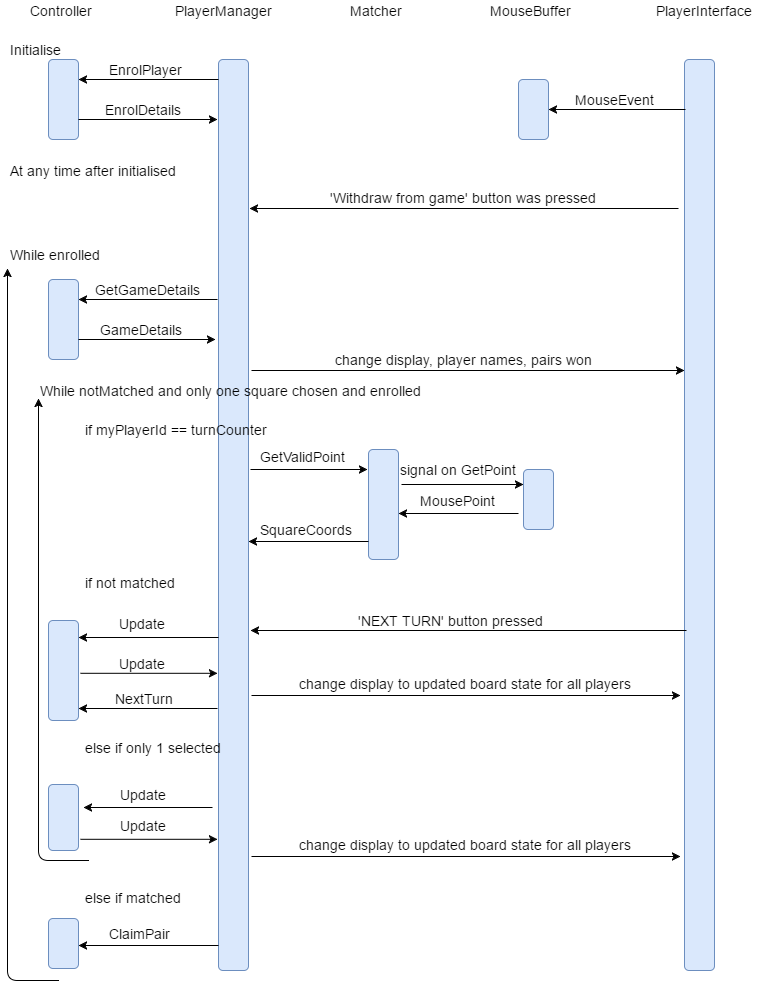

The diagram above was exported from draw.io. Its source (the exported page's mxGraphModel, read from the mxfile embedded in the PNG):
<mxGraphModel dx="1042" dy="481" grid="1" gridSize="10" guides="1" tooltips="1" connect="1" arrows="1" fold="1" page="1" pageScale="1" pageWidth="850" pageHeight="1100" background="#ffffff" math="0" shadow="0">
  <root>
    <mxCell id="0" />
    <mxCell id="1" parent="0" />
    <mxCell id="68" value="" style="whiteSpace=wrap;html=1;fontSize=14;fillColor=#dae8fc;strokeColor=#6c8ebf;rounded=1;" vertex="1" parent="1">
      <mxGeometry x="200" y="99" width="30" height="80" as="geometry" />
    </mxCell>
    <mxCell id="69" value="Initialise" style="text;html=1;resizable=0;points=[];autosize=1;align=left;verticalAlign=top;spacingTop=-4;fontSize=14;" vertex="1" parent="1">
      <mxGeometry x="160" y="79" width="70" height="20" as="geometry" />
    </mxCell>
    <mxCell id="70" value="Controller" style="text;html=1;resizable=0;points=[];autosize=1;align=left;verticalAlign=top;spacingTop=-4;fontSize=14;" vertex="1" parent="1">
      <mxGeometry x="180" y="40" width="80" height="20" as="geometry" />
    </mxCell>
    <mxCell id="71" value="" style="whiteSpace=wrap;html=1;fontSize=14;fillColor=#dae8fc;strokeColor=#6c8ebf;rounded=1;" vertex="1" parent="1">
      <mxGeometry x="370" y="99" width="30" height="911" as="geometry" />
    </mxCell>
    <mxCell id="72" value="" style="endArrow=classic;html=1;fontSize=14;exitX=1;exitY=0.75;" edge="1" source="68" parent="1">
      <mxGeometry width="50" height="50" relative="1" as="geometry">
        <mxPoint x="210" y="279" as="sourcePoint" />
        <mxPoint x="369" y="159" as="targetPoint" />
      </mxGeometry>
    </mxCell>
    <mxCell id="73" value="EnrolDetails" style="text;html=1;resizable=0;points=[];autosize=1;align=left;verticalAlign=top;spacingTop=-4;fontSize=14;" vertex="1" parent="1">
      <mxGeometry x="255" y="139" width="90" height="20" as="geometry" />
    </mxCell>
    <mxCell id="74" value="" style="endArrow=classic;html=1;fontSize=14;entryX=1;entryY=0.25;" edge="1" target="68" parent="1">
      <mxGeometry width="50" height="50" relative="1" as="geometry">
        <mxPoint x="370" y="119" as="sourcePoint" />
        <mxPoint x="320" y="59" as="targetPoint" />
      </mxGeometry>
    </mxCell>
    <mxCell id="75" value="EnrolPlayer" style="text;html=1;resizable=0;points=[];autosize=1;align=left;verticalAlign=top;spacingTop=-4;fontSize=14;" vertex="1" parent="1">
      <mxGeometry x="259" y="99" width="90" height="20" as="geometry" />
    </mxCell>
    <mxCell id="76" value="PlayerManager" style="text;html=1;resizable=0;points=[];autosize=1;align=left;verticalAlign=top;spacingTop=-4;fontSize=14;" vertex="1" parent="1">
      <mxGeometry x="325" y="40" width="110" height="20" as="geometry" />
    </mxCell>
    <mxCell id="78" value="" style="whiteSpace=wrap;html=1;fontSize=14;fillColor=#dae8fc;strokeColor=#6c8ebf;rounded=1;" vertex="1" parent="1">
      <mxGeometry x="200" y="319" width="30" height="80" as="geometry" />
    </mxCell>
    <mxCell id="79" value="" style="endArrow=classic;html=1;fontSize=14;exitX=1;exitY=0.75;" edge="1" source="78" parent="1">
      <mxGeometry width="50" height="50" relative="1" as="geometry">
        <mxPoint x="260" y="389" as="sourcePoint" />
        <mxPoint x="367" y="379" as="targetPoint" />
      </mxGeometry>
    </mxCell>
    <mxCell id="80" value="GameDetails" style="text;html=1;resizable=0;points=[];autosize=1;align=left;verticalAlign=top;spacingTop=-4;fontSize=14;" vertex="1" parent="1">
      <mxGeometry x="250" y="359" width="100" height="20" as="geometry" />
    </mxCell>
    <mxCell id="81" value="" style="endArrow=classic;html=1;fontSize=14;entryX=1;entryY=0.25;" edge="1" target="78" parent="1">
      <mxGeometry width="50" height="50" relative="1" as="geometry">
        <mxPoint x="369" y="339" as="sourcePoint" />
        <mxPoint x="320" y="259" as="targetPoint" />
      </mxGeometry>
    </mxCell>
    <mxCell id="82" value="GetGameDetails" style="text;html=1;resizable=0;points=[];autosize=1;align=left;verticalAlign=top;spacingTop=-4;fontSize=14;" vertex="1" parent="1">
      <mxGeometry x="245" y="319" width="120" height="20" as="geometry" />
    </mxCell>
    <mxCell id="84" value="" style="whiteSpace=wrap;html=1;fontSize=14;fillColor=#dae8fc;strokeColor=#6c8ebf;rounded=1;" vertex="1" parent="1">
      <mxGeometry x="520" y="489" width="30" height="110" as="geometry" />
    </mxCell>
    <mxCell id="85" value="&lt;span style=&quot;font-weight: normal&quot;&gt;Matcher&lt;/span&gt;" style="text;html=1;resizable=0;points=[];autosize=1;align=left;verticalAlign=top;spacingTop=-4;fontSize=14;fontStyle=1" vertex="1" parent="1">
      <mxGeometry x="500" y="40" width="70" height="20" as="geometry" />
    </mxCell>
    <mxCell id="86" value="" style="endArrow=classic;html=1;fontSize=14;exitX=1.093;exitY=0.278;exitPerimeter=0;entryX=0;entryY=0.341;entryPerimeter=0;" edge="1" parent="1" target="88">
      <mxGeometry width="50" height="50" relative="1" as="geometry">
        <mxPoint x="403" y="410" as="sourcePoint" />
        <mxPoint x="839" y="410" as="targetPoint" />
      </mxGeometry>
    </mxCell>
    <mxCell id="87" value="&lt;span style=&quot;font-weight: normal&quot;&gt;MouseBuffer&lt;/span&gt;" style="text;html=1;resizable=0;points=[];autosize=1;align=left;verticalAlign=top;spacingTop=-4;fontSize=14;fontStyle=1" vertex="1" parent="1">
      <mxGeometry x="640" y="40" width="90" height="20" as="geometry" />
    </mxCell>
    <mxCell id="88" value="" style="whiteSpace=wrap;html=1;fontSize=14;fillColor=#dae8fc;strokeColor=#6c8ebf;rounded=1;" vertex="1" parent="1">
      <mxGeometry x="836" y="99" width="30" height="911" as="geometry" />
    </mxCell>
    <mxCell id="89" value="PlayerInterface" style="text;html=1;resizable=0;points=[];autosize=1;align=left;verticalAlign=top;spacingTop=-4;fontSize=14;" vertex="1" parent="1">
      <mxGeometry x="806" y="40" width="110" height="20" as="geometry" />
    </mxCell>
    <mxCell id="90" value="change display, player names, pairs won" style="text;html=1;resizable=0;points=[];autosize=1;align=left;verticalAlign=top;spacingTop=-4;fontSize=14;" vertex="1" parent="1">
      <mxGeometry x="485" y="389" width="270" height="20" as="geometry" />
    </mxCell>
    <mxCell id="91" value="" style="endArrow=classic;html=1;fontSize=14;" edge="1" parent="1">
      <mxGeometry width="50" height="50" relative="1" as="geometry">
        <mxPoint x="830" y="248" as="sourcePoint" />
        <mxPoint x="401" y="248" as="targetPoint" />
      </mxGeometry>
    </mxCell>
    <mxCell id="92" value="'Withdraw from game' button was pressed" style="text;html=1;resizable=0;points=[];autosize=1;align=left;verticalAlign=top;spacingTop=-4;fontSize=14;" vertex="1" parent="1">
      <mxGeometry x="480" y="227" width="280" height="20" as="geometry" />
    </mxCell>
    <mxCell id="93" value="" style="whiteSpace=wrap;html=1;fontSize=14;fillColor=#dae8fc;strokeColor=#6c8ebf;rounded=1;" vertex="1" parent="1">
      <mxGeometry x="670" y="119" width="30" height="60" as="geometry" />
    </mxCell>
    <mxCell id="94" value="" style="endArrow=classic;html=1;fontSize=14;entryX=1;entryY=0.5;exitX=0.02;exitY=0.055;exitPerimeter=0;" edge="1" target="93" parent="1" source="88">
      <mxGeometry width="50" height="50" relative="1" as="geometry">
        <mxPoint x="760" y="160" as="sourcePoint" />
        <mxPoint x="740" y="110" as="targetPoint" />
      </mxGeometry>
    </mxCell>
    <mxCell id="95" value="MouseEvent" style="text;html=1;resizable=0;points=[];autosize=1;align=left;verticalAlign=top;spacingTop=-4;fontSize=14;" vertex="1" parent="1">
      <mxGeometry x="725" y="129" width="90" height="20" as="geometry" />
    </mxCell>
    <mxCell id="97" value="" style="endArrow=classic;html=1;fontSize=14;" edge="1" parent="1">
      <mxGeometry width="50" height="50" relative="1" as="geometry">
        <mxPoint x="402" y="509" as="sourcePoint" />
        <mxPoint x="519" y="509" as="targetPoint" />
      </mxGeometry>
    </mxCell>
    <mxCell id="98" value="GetValidPoint" style="text;html=1;resizable=0;points=[];autosize=1;align=left;verticalAlign=top;spacingTop=-4;fontSize=14;" vertex="1" parent="1">
      <mxGeometry x="410" y="486" width="100" height="20" as="geometry" />
    </mxCell>
    <mxCell id="99" value="if myPlayerId == turnCounter" style="text;html=1;resizable=0;points=[];autosize=1;align=left;verticalAlign=top;spacingTop=-4;fontSize=14;" vertex="1" parent="1">
      <mxGeometry x="235" y="459" width="190" height="20" as="geometry" />
    </mxCell>
    <mxCell id="100" value="" style="whiteSpace=wrap;html=1;fontSize=14;fillColor=#dae8fc;strokeColor=#6c8ebf;rounded=1;" vertex="1" parent="1">
      <mxGeometry x="675" y="509" width="30" height="60" as="geometry" />
    </mxCell>
    <mxCell id="101" value="" style="endArrow=classic;html=1;fontSize=14;entryX=0;entryY=0.25;" edge="1" target="100" parent="1">
      <mxGeometry width="50" height="50" relative="1" as="geometry">
        <mxPoint x="553" y="524" as="sourcePoint" />
        <mxPoint x="630" y="509" as="targetPoint" />
      </mxGeometry>
    </mxCell>
    <mxCell id="102" value="signal on GetPoint&amp;nbsp;" style="text;html=1;resizable=0;points=[];autosize=1;align=left;verticalAlign=top;spacingTop=-4;fontSize=14;" vertex="1" parent="1">
      <mxGeometry x="550" y="499" width="140" height="20" as="geometry" />
    </mxCell>
    <mxCell id="103" value="" style="endArrow=classic;html=1;fontSize=14;entryX=1;entryY=0.582;entryPerimeter=0;" edge="1" target="84" parent="1">
      <mxGeometry width="50" height="50" relative="1" as="geometry">
        <mxPoint x="670" y="553" as="sourcePoint" />
        <mxPoint x="680" y="579" as="targetPoint" />
      </mxGeometry>
    </mxCell>
    <mxCell id="104" value="MousePoint" style="text;html=1;resizable=0;points=[];autosize=1;align=left;verticalAlign=top;spacingTop=-4;fontSize=14;" vertex="1" parent="1">
      <mxGeometry x="570" y="530" width="90" height="20" as="geometry" />
    </mxCell>
    <mxCell id="105" value="" style="endArrow=classic;html=1;fontSize=14;" edge="1" parent="1">
      <mxGeometry width="50" height="50" relative="1" as="geometry">
        <mxPoint x="520" y="581" as="sourcePoint" />
        <mxPoint x="400" y="581" as="targetPoint" />
      </mxGeometry>
    </mxCell>
    <mxCell id="106" value="SquareCoords" style="text;html=1;resizable=0;points=[];autosize=1;align=left;verticalAlign=top;spacingTop=-4;fontSize=14;" vertex="1" parent="1">
      <mxGeometry x="410" y="559" width="110" height="20" as="geometry" />
    </mxCell>
    <mxCell id="114" value="&lt;span style=&quot;font-style: normal&quot;&gt;if not matched&lt;/span&gt;" style="text;html=1;resizable=0;points=[];autosize=1;align=left;verticalAlign=top;spacingTop=-4;fontSize=14;fontStyle=2" vertex="1" parent="1">
      <mxGeometry x="235" y="612" width="100" height="20" as="geometry" />
    </mxCell>
    <mxCell id="116" value="" style="endArrow=classic;html=1;fontSize=14;entryX=1;entryY=0.75;entryPerimeter=0;" edge="1" parent="1">
      <mxGeometry width="50" height="50" relative="1" as="geometry">
        <mxPoint x="369" y="748" as="sourcePoint" />
        <mxPoint x="230" y="748" as="targetPoint" />
      </mxGeometry>
    </mxCell>
    <mxCell id="117" value="NextTurn" style="text;html=1;resizable=0;points=[];autosize=1;align=left;verticalAlign=top;spacingTop=-4;fontSize=14;" vertex="1" parent="1">
      <mxGeometry x="265" y="727.5999755859375" width="70" height="20" as="geometry" />
    </mxCell>
    <mxCell id="123" value="else if matched" style="text;html=1;resizable=0;points=[];autosize=1;align=left;verticalAlign=top;spacingTop=-4;fontSize=14;" vertex="1" parent="1">
      <mxGeometry x="235" y="927" width="110" height="20" as="geometry" />
    </mxCell>
    <mxCell id="124" value="" style="whiteSpace=wrap;html=1;fontSize=14;fillColor=#dae8fc;strokeColor=#6c8ebf;rounded=1;" vertex="1" parent="1">
      <mxGeometry x="200" y="958" width="30" height="50" as="geometry" />
    </mxCell>
    <mxCell id="125" value="" style="endArrow=classic;html=1;fontSize=14;entryX=1;entryY=0.25;exitX=0;exitY=0.954;exitPerimeter=0;" edge="1" parent="1">
      <mxGeometry width="50" height="50" relative="1" as="geometry">
        <mxPoint x="370" y="985" as="sourcePoint" />
        <mxPoint x="230" y="985" as="targetPoint" />
      </mxGeometry>
    </mxCell>
    <mxCell id="126" value="ClaimPair" style="text;html=1;resizable=0;points=[];autosize=1;align=left;verticalAlign=top;spacingTop=-4;fontSize=14;" vertex="1" parent="1">
      <mxGeometry x="259" y="963" width="80" height="20" as="geometry" />
    </mxCell>
    <mxCell id="127" value="" style="endArrow=classic;html=1;fontSize=14;entryX=-0.01;entryY=1.21;entryPerimeter=0;" edge="1" parent="1" target="140">
      <mxGeometry width="50" height="50" relative="1" as="geometry">
        <mxPoint x="210" y="1020" as="sourcePoint" />
        <mxPoint x="90" y="309" as="targetPoint" />
        <Array as="points">
          <mxPoint x="159" y="1020" />
        </Array>
      </mxGeometry>
    </mxCell>
    <mxCell id="139" value="At any time after initialised" style="text;html=1;resizable=0;points=[];autosize=1;align=left;verticalAlign=top;spacingTop=-4;fontSize=14;" vertex="1" parent="1">
      <mxGeometry x="160" y="200" width="180" height="20" as="geometry" />
    </mxCell>
    <mxCell id="140" value="While enrolled" style="text;html=1;resizable=0;points=[];autosize=1;align=left;verticalAlign=top;spacingTop=-4;fontSize=14;" vertex="1" parent="1">
      <mxGeometry x="160" y="284" width="100" height="20" as="geometry" />
    </mxCell>
    <mxCell id="141" value="While notMatched and only one square chosen and enrolled" style="text;html=1;resizable=0;points=[];autosize=1;align=left;verticalAlign=top;spacingTop=-4;fontSize=14;" vertex="1" parent="1">
      <mxGeometry x="190" y="420" width="390" height="20" as="geometry" />
    </mxCell>
    <mxCell id="147" value="" style="whiteSpace=wrap;html=1;fontSize=14;fillColor=#dae8fc;strokeColor=#6c8ebf;rounded=1;" vertex="1" parent="1">
      <mxGeometry x="200" y="660" width="30" height="100" as="geometry" />
    </mxCell>
    <mxCell id="148" value="" style="endArrow=classic;html=1;fontSize=14;entryX=1.013;entryY=0.172;entryPerimeter=0;" edge="1" target="147" parent="1">
      <mxGeometry width="50" height="50" relative="1" as="geometry">
        <mxPoint x="370" y="677" as="sourcePoint" />
        <mxPoint x="240" y="676" as="targetPoint" />
      </mxGeometry>
    </mxCell>
    <mxCell id="149" value="Update" style="text;html=1;resizable=0;points=[];autosize=1;align=left;verticalAlign=top;spacingTop=-4;fontSize=14;" vertex="1" parent="1">
      <mxGeometry x="269" y="653" width="60" height="20" as="geometry" />
    </mxCell>
    <mxCell id="152" value="" style="endArrow=classic;html=1;fontSize=14;" edge="1" parent="1">
      <mxGeometry width="50" height="50" relative="1" as="geometry">
        <mxPoint x="403" y="735" as="sourcePoint" />
        <mxPoint x="832" y="735" as="targetPoint" />
      </mxGeometry>
    </mxCell>
    <mxCell id="153" value="change display to updated board state for all players" style="text;html=1;resizable=0;points=[];autosize=1;align=left;verticalAlign=top;spacingTop=-4;fontSize=14;" vertex="1" parent="1">
      <mxGeometry x="449" y="713" width="340" height="20" as="geometry" />
    </mxCell>
    <mxCell id="154" value="" style="endArrow=classic;html=1;fontSize=14;" edge="1" parent="1">
      <mxGeometry width="50" height="50" relative="1" as="geometry">
        <mxPoint x="240" y="900" as="sourcePoint" />
        <mxPoint x="190" y="438" as="targetPoint" />
        <Array as="points">
          <mxPoint x="190" y="900" />
        </Array>
      </mxGeometry>
    </mxCell>
    <mxCell id="156" value="&lt;span style=&quot;font-style: normal&quot;&gt;else if only 1 selected&lt;/span&gt;" style="text;html=1;resizable=0;points=[];autosize=1;align=left;verticalAlign=top;spacingTop=-4;fontSize=14;fontStyle=2" vertex="1" parent="1">
      <mxGeometry x="235" y="777" width="150" height="20" as="geometry" />
    </mxCell>
    <mxCell id="157" value="" style="whiteSpace=wrap;html=1;fontSize=14;fillColor=#dae8fc;strokeColor=#6c8ebf;rounded=1;" vertex="1" parent="1">
      <mxGeometry x="200" y="824" width="30" height="66" as="geometry" />
    </mxCell>
    <mxCell id="158" value="" style="endArrow=classic;html=1;fontSize=14;exitX=-0.033;exitY=0.596;exitPerimeter=0;" edge="1" parent="1">
      <mxGeometry width="50" height="50" relative="1" as="geometry">
        <mxPoint x="364" y="847" as="sourcePoint" />
        <mxPoint x="235" y="847" as="targetPoint" />
      </mxGeometry>
    </mxCell>
    <mxCell id="159" value="Update" style="text;html=1;resizable=0;points=[];autosize=1;align=left;verticalAlign=top;spacingTop=-4;fontSize=14;" vertex="1" parent="1">
      <mxGeometry x="270" y="824" width="60" height="20" as="geometry" />
    </mxCell>
    <mxCell id="164" value="" style="endArrow=classic;html=1;fontSize=14;" edge="1" parent="1">
      <mxGeometry width="50" height="50" relative="1" as="geometry">
        <mxPoint x="403" y="896" as="sourcePoint" />
        <mxPoint x="832" y="896" as="targetPoint" />
      </mxGeometry>
    </mxCell>
    <mxCell id="165" value="change display to updated board state for all players" style="text;html=1;resizable=0;points=[];autosize=1;align=left;verticalAlign=top;spacingTop=-4;fontSize=14;" vertex="1" parent="1">
      <mxGeometry x="449" y="874" width="340" height="20" as="geometry" />
    </mxCell>
    <mxCell id="167" value="" style="endArrow=classic;html=1;fontSize=14;exitX=1;exitY=0.814;exitPerimeter=0;" edge="1" parent="1">
      <mxGeometry width="50" height="50" relative="1" as="geometry">
        <mxPoint x="232" y="712.800048828125" as="sourcePoint" />
        <mxPoint x="369" y="712.800048828125" as="targetPoint" />
      </mxGeometry>
    </mxCell>
    <mxCell id="168" value="Update" style="text;html=1;resizable=0;points=[];autosize=1;align=left;verticalAlign=top;spacingTop=-4;fontSize=14;" vertex="1" parent="1">
      <mxGeometry x="269" y="692.800048828125" width="60" height="20" as="geometry" />
    </mxCell>
    <mxCell id="170" value="" style="endArrow=classic;html=1;fontSize=14;entryX=1;entryY=0.603;entryPerimeter=0;" edge="1" parent="1">
      <mxGeometry width="50" height="50" relative="1" as="geometry">
        <mxPoint x="838" y="670" as="sourcePoint" />
        <mxPoint x="402" y="670" as="targetPoint" />
      </mxGeometry>
    </mxCell>
    <mxCell id="171" value="'NEXT TURN' button pressed" style="text;html=1;resizable=0;points=[];autosize=1;align=left;verticalAlign=top;spacingTop=-4;fontSize=14;" vertex="1" parent="1">
      <mxGeometry x="508" y="650" width="200" height="20" as="geometry" />
    </mxCell>
    <mxCell id="172" value="" style="endArrow=classic;html=1;fontSize=14;exitX=1;exitY=0.814;exitPerimeter=0;" edge="1" parent="1">
      <mxGeometry width="50" height="50" relative="1" as="geometry">
        <mxPoint x="232" y="878.800048828125" as="sourcePoint" />
        <mxPoint x="369" y="878.800048828125" as="targetPoint" />
      </mxGeometry>
    </mxCell>
    <mxCell id="173" value="Update" style="text;html=1;resizable=0;points=[];autosize=1;align=left;verticalAlign=top;spacingTop=-4;fontSize=14;" vertex="1" parent="1">
      <mxGeometry x="270" y="854.800048828125" width="60" height="20" as="geometry" />
    </mxCell>
  </root>
</mxGraphModel>